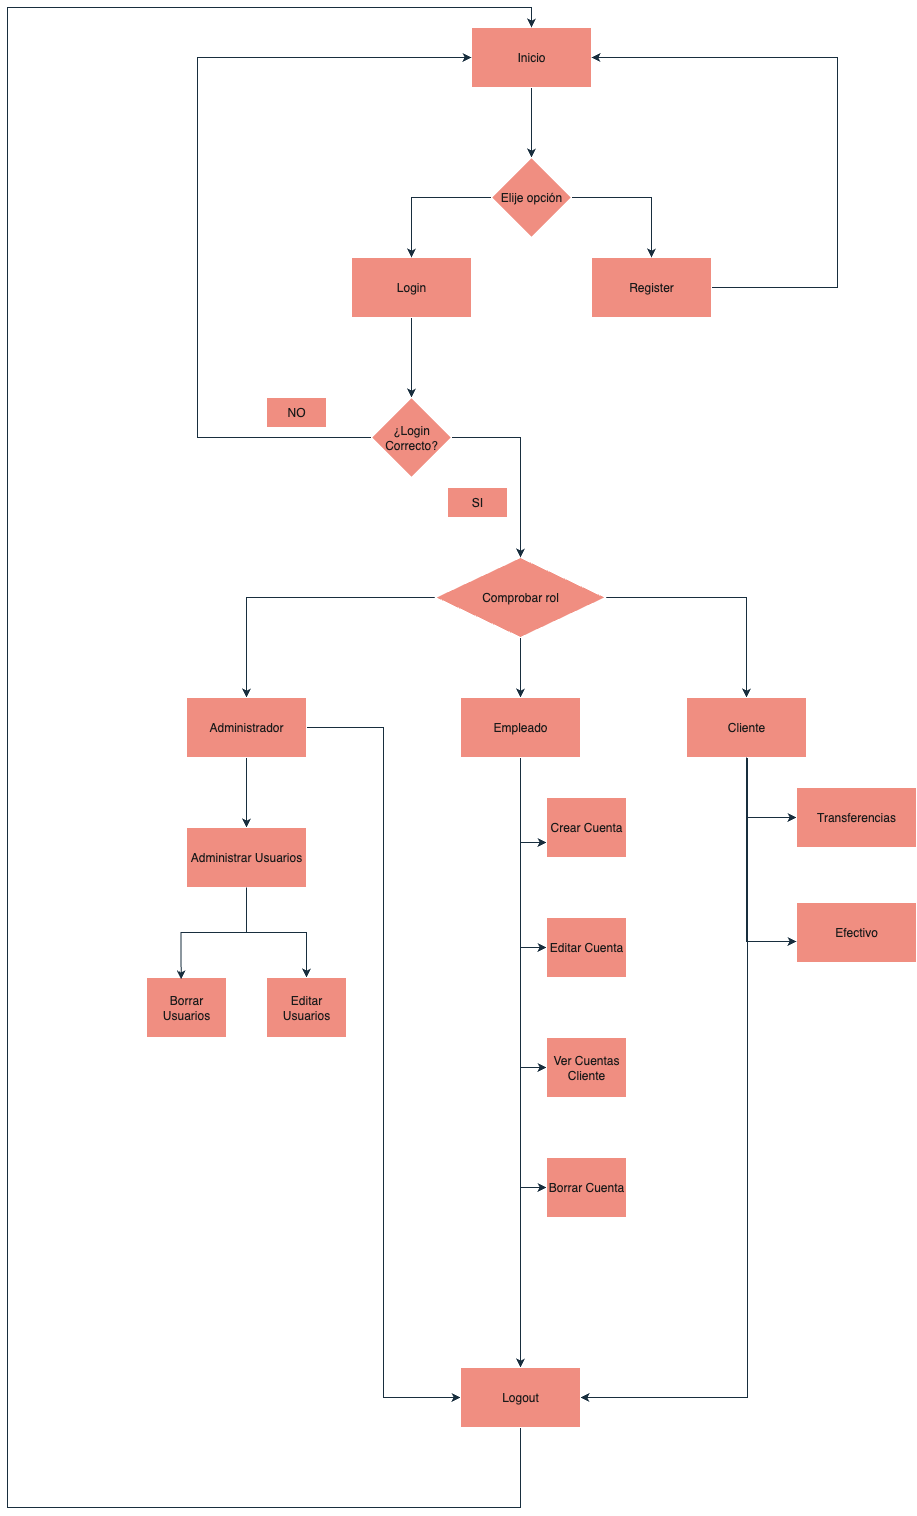

The diagram above was exported from draw.io. Its source (the exported page's mxGraphModel, read from the mxfile embedded in the PNG):
<mxGraphModel dx="2368" dy="2301" grid="1" gridSize="10" guides="1" tooltips="1" connect="1" arrows="1" fold="1" page="1" pageScale="1" pageWidth="827" pageHeight="1169" background="#FFFFFF" math="0" shadow="0" adaptiveColors="none">
  <root>
    <mxCell id="0" />
    <mxCell id="1" parent="0" />
    <mxCell id="s81qMqtae3J4eKOUBejL-42" style="edgeStyle=orthogonalEdgeStyle;rounded=0;orthogonalLoop=1;jettySize=auto;html=1;entryX=0.5;entryY=0;entryDx=0;entryDy=0;strokeColor=#182E3E;fontColor=#1A1A1A;" edge="1" parent="1" source="s81qMqtae3J4eKOUBejL-1" target="s81qMqtae3J4eKOUBejL-41">
      <mxGeometry relative="1" as="geometry" />
    </mxCell>
    <mxCell id="s81qMqtae3J4eKOUBejL-1" value="Inicio" style="rounded=0;whiteSpace=wrap;html=1;labelBackgroundColor=none;fillColor=#F08E81;strokeColor=#FFFFFF;fontColor=#1A1A1A;" vertex="1" parent="1">
      <mxGeometry x="354" y="-400" width="120" height="60" as="geometry" />
    </mxCell>
    <mxCell id="s81qMqtae3J4eKOUBejL-9" style="edgeStyle=orthogonalEdgeStyle;rounded=0;orthogonalLoop=1;jettySize=auto;html=1;entryX=0.5;entryY=0;entryDx=0;entryDy=0;labelBackgroundColor=none;strokeColor=#182E3E;fontColor=default;" edge="1" parent="1" source="s81qMqtae3J4eKOUBejL-2" target="s81qMqtae3J4eKOUBejL-5">
      <mxGeometry relative="1" as="geometry" />
    </mxCell>
    <mxCell id="s81qMqtae3J4eKOUBejL-13" style="edgeStyle=orthogonalEdgeStyle;rounded=0;orthogonalLoop=1;jettySize=auto;html=1;exitX=0.5;exitY=1;exitDx=0;exitDy=0;entryX=0.5;entryY=0;entryDx=0;entryDy=0;labelBackgroundColor=none;strokeColor=#182E3E;fontColor=default;" edge="1" parent="1" source="s81qMqtae3J4eKOUBejL-2" target="s81qMqtae3J4eKOUBejL-8">
      <mxGeometry relative="1" as="geometry" />
    </mxCell>
    <mxCell id="s81qMqtae3J4eKOUBejL-14" style="edgeStyle=orthogonalEdgeStyle;rounded=0;orthogonalLoop=1;jettySize=auto;html=1;entryX=0.5;entryY=0;entryDx=0;entryDy=0;labelBackgroundColor=none;strokeColor=#182E3E;fontColor=default;" edge="1" parent="1" source="s81qMqtae3J4eKOUBejL-2" target="s81qMqtae3J4eKOUBejL-7">
      <mxGeometry relative="1" as="geometry" />
    </mxCell>
    <mxCell id="s81qMqtae3J4eKOUBejL-2" value="Comprobar rol" style="rhombus;whiteSpace=wrap;html=1;labelBackgroundColor=none;fillColor=#F08E81;strokeColor=#FFFFFF;fontColor=#1A1A1A;" vertex="1" parent="1">
      <mxGeometry x="318" y="130" width="170" height="80" as="geometry" />
    </mxCell>
    <mxCell id="s81qMqtae3J4eKOUBejL-24" style="edgeStyle=orthogonalEdgeStyle;rounded=0;orthogonalLoop=1;jettySize=auto;html=1;entryX=0.5;entryY=0;entryDx=0;entryDy=0;labelBackgroundColor=none;strokeColor=#182E3E;fontColor=default;" edge="1" parent="1" source="s81qMqtae3J4eKOUBejL-5" target="s81qMqtae3J4eKOUBejL-21">
      <mxGeometry relative="1" as="geometry" />
    </mxCell>
    <mxCell id="s81qMqtae3J4eKOUBejL-53" style="edgeStyle=orthogonalEdgeStyle;rounded=0;orthogonalLoop=1;jettySize=auto;html=1;entryX=0;entryY=0.5;entryDx=0;entryDy=0;strokeColor=#182E3E;fontColor=#1A1A1A;" edge="1" parent="1" source="s81qMqtae3J4eKOUBejL-5" target="s81qMqtae3J4eKOUBejL-52">
      <mxGeometry relative="1" as="geometry" />
    </mxCell>
    <mxCell id="s81qMqtae3J4eKOUBejL-5" value="Administrador" style="rounded=0;whiteSpace=wrap;html=1;labelBackgroundColor=none;fillColor=#F08E81;strokeColor=#FFFFFF;fontColor=#1A1A1A;" vertex="1" parent="1">
      <mxGeometry x="69" y="270" width="120" height="60" as="geometry" />
    </mxCell>
    <mxCell id="s81qMqtae3J4eKOUBejL-18" style="edgeStyle=orthogonalEdgeStyle;rounded=0;orthogonalLoop=1;jettySize=auto;html=1;entryX=0;entryY=0.5;entryDx=0;entryDy=0;labelBackgroundColor=none;strokeColor=#182E3E;fontColor=default;" edge="1" parent="1" source="s81qMqtae3J4eKOUBejL-7" target="s81qMqtae3J4eKOUBejL-15">
      <mxGeometry relative="1" as="geometry" />
    </mxCell>
    <mxCell id="s81qMqtae3J4eKOUBejL-55" style="edgeStyle=orthogonalEdgeStyle;rounded=0;orthogonalLoop=1;jettySize=auto;html=1;entryX=1;entryY=0.5;entryDx=0;entryDy=0;strokeColor=#182E3E;fontColor=#1A1A1A;" edge="1" parent="1" source="s81qMqtae3J4eKOUBejL-7" target="s81qMqtae3J4eKOUBejL-52">
      <mxGeometry relative="1" as="geometry">
        <Array as="points">
          <mxPoint x="630" y="970" />
        </Array>
      </mxGeometry>
    </mxCell>
    <mxCell id="s81qMqtae3J4eKOUBejL-7" value="Cliente" style="rounded=0;whiteSpace=wrap;html=1;labelBackgroundColor=none;fillColor=#F08E81;strokeColor=#FFFFFF;fontColor=#1A1A1A;" vertex="1" parent="1">
      <mxGeometry x="569" y="270" width="120" height="60" as="geometry" />
    </mxCell>
    <mxCell id="s81qMqtae3J4eKOUBejL-32" style="edgeStyle=orthogonalEdgeStyle;rounded=0;orthogonalLoop=1;jettySize=auto;html=1;entryX=0;entryY=0.75;entryDx=0;entryDy=0;labelBackgroundColor=none;strokeColor=#182E3E;fontColor=default;" edge="1" parent="1" source="s81qMqtae3J4eKOUBejL-8" target="s81qMqtae3J4eKOUBejL-29">
      <mxGeometry relative="1" as="geometry" />
    </mxCell>
    <mxCell id="s81qMqtae3J4eKOUBejL-33" style="edgeStyle=orthogonalEdgeStyle;rounded=0;orthogonalLoop=1;jettySize=auto;html=1;entryX=0;entryY=0.5;entryDx=0;entryDy=0;labelBackgroundColor=none;strokeColor=#182E3E;fontColor=default;" edge="1" parent="1" source="s81qMqtae3J4eKOUBejL-8" target="s81qMqtae3J4eKOUBejL-30">
      <mxGeometry relative="1" as="geometry" />
    </mxCell>
    <mxCell id="s81qMqtae3J4eKOUBejL-34" style="edgeStyle=orthogonalEdgeStyle;rounded=0;orthogonalLoop=1;jettySize=auto;html=1;entryX=0;entryY=0.5;entryDx=0;entryDy=0;labelBackgroundColor=none;strokeColor=#182E3E;fontColor=default;" edge="1" parent="1" source="s81qMqtae3J4eKOUBejL-8" target="s81qMqtae3J4eKOUBejL-28">
      <mxGeometry relative="1" as="geometry" />
    </mxCell>
    <mxCell id="s81qMqtae3J4eKOUBejL-36" style="edgeStyle=orthogonalEdgeStyle;rounded=0;orthogonalLoop=1;jettySize=auto;html=1;entryX=0;entryY=0.5;entryDx=0;entryDy=0;labelBackgroundColor=none;strokeColor=#182E3E;fontColor=default;" edge="1" parent="1" source="s81qMqtae3J4eKOUBejL-8" target="s81qMqtae3J4eKOUBejL-31">
      <mxGeometry relative="1" as="geometry" />
    </mxCell>
    <mxCell id="s81qMqtae3J4eKOUBejL-54" style="edgeStyle=orthogonalEdgeStyle;rounded=0;orthogonalLoop=1;jettySize=auto;html=1;entryX=0.5;entryY=0;entryDx=0;entryDy=0;strokeColor=#182E3E;fontColor=#1A1A1A;" edge="1" parent="1" source="s81qMqtae3J4eKOUBejL-8" target="s81qMqtae3J4eKOUBejL-52">
      <mxGeometry relative="1" as="geometry" />
    </mxCell>
    <mxCell id="s81qMqtae3J4eKOUBejL-8" value="Empleado" style="rounded=0;whiteSpace=wrap;html=1;labelBackgroundColor=none;fillColor=#F08E81;strokeColor=#FFFFFF;fontColor=#1A1A1A;" vertex="1" parent="1">
      <mxGeometry x="343" y="270" width="120" height="60" as="geometry" />
    </mxCell>
    <mxCell id="s81qMqtae3J4eKOUBejL-15" value="Transferencias" style="rounded=0;whiteSpace=wrap;html=1;labelBackgroundColor=none;fillColor=#F08E81;strokeColor=#FFFFFF;fontColor=#1A1A1A;" vertex="1" parent="1">
      <mxGeometry x="679" y="360" width="120" height="60" as="geometry" />
    </mxCell>
    <mxCell id="s81qMqtae3J4eKOUBejL-16" value="Efectivo" style="rounded=0;whiteSpace=wrap;html=1;labelBackgroundColor=none;fillColor=#F08E81;strokeColor=#FFFFFF;fontColor=#1A1A1A;" vertex="1" parent="1">
      <mxGeometry x="679" y="475" width="120" height="60" as="geometry" />
    </mxCell>
    <mxCell id="s81qMqtae3J4eKOUBejL-19" style="edgeStyle=orthogonalEdgeStyle;rounded=0;orthogonalLoop=1;jettySize=auto;html=1;entryX=0;entryY=0.65;entryDx=0;entryDy=0;entryPerimeter=0;labelBackgroundColor=none;strokeColor=#182E3E;fontColor=default;" edge="1" parent="1" source="s81qMqtae3J4eKOUBejL-7" target="s81qMqtae3J4eKOUBejL-16">
      <mxGeometry relative="1" as="geometry" />
    </mxCell>
    <mxCell id="s81qMqtae3J4eKOUBejL-27" style="edgeStyle=orthogonalEdgeStyle;rounded=0;orthogonalLoop=1;jettySize=auto;html=1;entryX=0.5;entryY=0;entryDx=0;entryDy=0;labelBackgroundColor=none;strokeColor=#182E3E;fontColor=default;" edge="1" parent="1" source="s81qMqtae3J4eKOUBejL-21" target="s81qMqtae3J4eKOUBejL-23">
      <mxGeometry relative="1" as="geometry" />
    </mxCell>
    <mxCell id="s81qMqtae3J4eKOUBejL-21" value="Administrar Usuarios" style="rounded=0;whiteSpace=wrap;html=1;labelBackgroundColor=none;fillColor=#F08E81;strokeColor=#FFFFFF;fontColor=#1A1A1A;" vertex="1" parent="1">
      <mxGeometry x="69" y="400" width="120" height="60" as="geometry" />
    </mxCell>
    <mxCell id="s81qMqtae3J4eKOUBejL-22" value="Borrar Usuarios" style="rounded=0;whiteSpace=wrap;html=1;labelBackgroundColor=none;fillColor=#F08E81;strokeColor=#FFFFFF;fontColor=#1A1A1A;" vertex="1" parent="1">
      <mxGeometry x="29" y="550" width="80" height="60" as="geometry" />
    </mxCell>
    <mxCell id="s81qMqtae3J4eKOUBejL-23" value="Editar Usuarios" style="rounded=0;whiteSpace=wrap;html=1;labelBackgroundColor=none;fillColor=#F08E81;strokeColor=#FFFFFF;fontColor=#1A1A1A;" vertex="1" parent="1">
      <mxGeometry x="149" y="550" width="80" height="60" as="geometry" />
    </mxCell>
    <mxCell id="s81qMqtae3J4eKOUBejL-25" style="edgeStyle=orthogonalEdgeStyle;rounded=0;orthogonalLoop=1;jettySize=auto;html=1;entryX=0.433;entryY=0.033;entryDx=0;entryDy=0;entryPerimeter=0;labelBackgroundColor=none;strokeColor=#182E3E;fontColor=default;" edge="1" parent="1" source="s81qMqtae3J4eKOUBejL-21" target="s81qMqtae3J4eKOUBejL-22">
      <mxGeometry relative="1" as="geometry" />
    </mxCell>
    <mxCell id="s81qMqtae3J4eKOUBejL-28" value="Ver Cuentas Cliente" style="rounded=0;whiteSpace=wrap;html=1;labelBackgroundColor=none;fillColor=#F08E81;strokeColor=#FFFFFF;fontColor=#1A1A1A;" vertex="1" parent="1">
      <mxGeometry x="429" y="610" width="80" height="60" as="geometry" />
    </mxCell>
    <mxCell id="s81qMqtae3J4eKOUBejL-29" value="Crear Cuenta" style="rounded=0;whiteSpace=wrap;html=1;labelBackgroundColor=none;fillColor=#F08E81;strokeColor=#FFFFFF;fontColor=#1A1A1A;" vertex="1" parent="1">
      <mxGeometry x="429" y="370" width="80" height="60" as="geometry" />
    </mxCell>
    <mxCell id="s81qMqtae3J4eKOUBejL-30" value="Editar Cuenta" style="rounded=0;whiteSpace=wrap;html=1;labelBackgroundColor=none;fillColor=#F08E81;strokeColor=#FFFFFF;fontColor=#1A1A1A;" vertex="1" parent="1">
      <mxGeometry x="429" y="490" width="80" height="60" as="geometry" />
    </mxCell>
    <mxCell id="s81qMqtae3J4eKOUBejL-31" value="Borrar Cuenta" style="rounded=0;whiteSpace=wrap;html=1;labelBackgroundColor=none;fillColor=#F08E81;strokeColor=#FFFFFF;fontColor=#1A1A1A;" vertex="1" parent="1">
      <mxGeometry x="429" y="730" width="80" height="60" as="geometry" />
    </mxCell>
    <mxCell id="s81qMqtae3J4eKOUBejL-51" style="edgeStyle=orthogonalEdgeStyle;rounded=0;orthogonalLoop=1;jettySize=auto;html=1;entryX=1;entryY=0.5;entryDx=0;entryDy=0;strokeColor=#182E3E;fontColor=#1A1A1A;" edge="1" parent="1" source="s81qMqtae3J4eKOUBejL-39" target="s81qMqtae3J4eKOUBejL-1">
      <mxGeometry relative="1" as="geometry">
        <Array as="points">
          <mxPoint x="720" y="-140" />
          <mxPoint x="720" y="-370" />
        </Array>
      </mxGeometry>
    </mxCell>
    <mxCell id="s81qMqtae3J4eKOUBejL-39" value="Register" style="rounded=0;whiteSpace=wrap;html=1;labelBackgroundColor=none;fillColor=#F08E81;strokeColor=#FFFFFF;fontColor=#1A1A1A;" vertex="1" parent="1">
      <mxGeometry x="474" y="-170" width="120" height="60" as="geometry" />
    </mxCell>
    <mxCell id="s81qMqtae3J4eKOUBejL-46" style="edgeStyle=orthogonalEdgeStyle;rounded=0;orthogonalLoop=1;jettySize=auto;html=1;entryX=0.5;entryY=0;entryDx=0;entryDy=0;strokeColor=#182E3E;fontColor=#1A1A1A;" edge="1" parent="1" source="s81qMqtae3J4eKOUBejL-40" target="s81qMqtae3J4eKOUBejL-45">
      <mxGeometry relative="1" as="geometry" />
    </mxCell>
    <mxCell id="s81qMqtae3J4eKOUBejL-40" value="Login" style="rounded=0;whiteSpace=wrap;html=1;labelBackgroundColor=none;fillColor=#F08E81;strokeColor=#FFFFFF;fontColor=#1A1A1A;" vertex="1" parent="1">
      <mxGeometry x="234" y="-170" width="120" height="60" as="geometry" />
    </mxCell>
    <mxCell id="s81qMqtae3J4eKOUBejL-43" style="edgeStyle=orthogonalEdgeStyle;rounded=0;orthogonalLoop=1;jettySize=auto;html=1;entryX=0.5;entryY=0;entryDx=0;entryDy=0;strokeColor=#182E3E;fontColor=#1A1A1A;" edge="1" parent="1" source="s81qMqtae3J4eKOUBejL-41" target="s81qMqtae3J4eKOUBejL-40">
      <mxGeometry relative="1" as="geometry" />
    </mxCell>
    <mxCell id="s81qMqtae3J4eKOUBejL-44" style="edgeStyle=orthogonalEdgeStyle;rounded=0;orthogonalLoop=1;jettySize=auto;html=1;entryX=0.5;entryY=0;entryDx=0;entryDy=0;strokeColor=#182E3E;fontColor=#1A1A1A;" edge="1" parent="1" source="s81qMqtae3J4eKOUBejL-41" target="s81qMqtae3J4eKOUBejL-39">
      <mxGeometry relative="1" as="geometry" />
    </mxCell>
    <mxCell id="s81qMqtae3J4eKOUBejL-41" value="Elije opción" style="rhombus;whiteSpace=wrap;html=1;strokeColor=#FFFFFF;fontColor=#1A1A1A;fillColor=#F08E81;" vertex="1" parent="1">
      <mxGeometry x="374" y="-270" width="80" height="80" as="geometry" />
    </mxCell>
    <mxCell id="s81qMqtae3J4eKOUBejL-47" style="edgeStyle=orthogonalEdgeStyle;rounded=0;orthogonalLoop=1;jettySize=auto;html=1;entryX=0;entryY=0.5;entryDx=0;entryDy=0;strokeColor=#182E3E;fontColor=#1A1A1A;" edge="1" parent="1" source="s81qMqtae3J4eKOUBejL-45" target="s81qMqtae3J4eKOUBejL-1">
      <mxGeometry relative="1" as="geometry">
        <Array as="points">
          <mxPoint x="80" y="10" />
          <mxPoint x="80" y="-370" />
        </Array>
      </mxGeometry>
    </mxCell>
    <mxCell id="s81qMqtae3J4eKOUBejL-49" style="edgeStyle=orthogonalEdgeStyle;rounded=0;orthogonalLoop=1;jettySize=auto;html=1;entryX=0.5;entryY=0;entryDx=0;entryDy=0;strokeColor=#182E3E;fontColor=#1A1A1A;" edge="1" parent="1" source="s81qMqtae3J4eKOUBejL-45" target="s81qMqtae3J4eKOUBejL-2">
      <mxGeometry relative="1" as="geometry">
        <Array as="points">
          <mxPoint x="403" y="10" />
        </Array>
      </mxGeometry>
    </mxCell>
    <mxCell id="s81qMqtae3J4eKOUBejL-45" value="¿Login Correcto?" style="rhombus;whiteSpace=wrap;html=1;strokeColor=#FFFFFF;fontColor=#1A1A1A;fillColor=#F08E81;" vertex="1" parent="1">
      <mxGeometry x="254" y="-30" width="80" height="80" as="geometry" />
    </mxCell>
    <mxCell id="s81qMqtae3J4eKOUBejL-48" value="NO" style="rounded=0;whiteSpace=wrap;html=1;strokeColor=#FFFFFF;fontColor=#1A1A1A;fillColor=#F08E81;" vertex="1" parent="1">
      <mxGeometry x="149" y="-30" width="60" height="30" as="geometry" />
    </mxCell>
    <mxCell id="s81qMqtae3J4eKOUBejL-50" value="SI" style="rounded=0;whiteSpace=wrap;html=1;strokeColor=#FFFFFF;fontColor=#1A1A1A;fillColor=#F08E81;" vertex="1" parent="1">
      <mxGeometry x="330" y="60" width="60" height="30" as="geometry" />
    </mxCell>
    <mxCell id="s81qMqtae3J4eKOUBejL-56" style="edgeStyle=orthogonalEdgeStyle;rounded=0;orthogonalLoop=1;jettySize=auto;html=1;entryX=0.5;entryY=0;entryDx=0;entryDy=0;strokeColor=#182E3E;fontColor=#1A1A1A;" edge="1" parent="1" source="s81qMqtae3J4eKOUBejL-52" target="s81qMqtae3J4eKOUBejL-1">
      <mxGeometry relative="1" as="geometry">
        <Array as="points">
          <mxPoint x="403" y="1080" />
          <mxPoint x="-110" y="1080" />
          <mxPoint x="-110" y="-420" />
          <mxPoint x="414" y="-420" />
        </Array>
      </mxGeometry>
    </mxCell>
    <mxCell id="s81qMqtae3J4eKOUBejL-52" value="Logout" style="rounded=0;whiteSpace=wrap;html=1;labelBackgroundColor=none;fillColor=#F08E81;strokeColor=#FFFFFF;fontColor=#1A1A1A;" vertex="1" parent="1">
      <mxGeometry x="343" y="940" width="120" height="60" as="geometry" />
    </mxCell>
  </root>
</mxGraphModel>